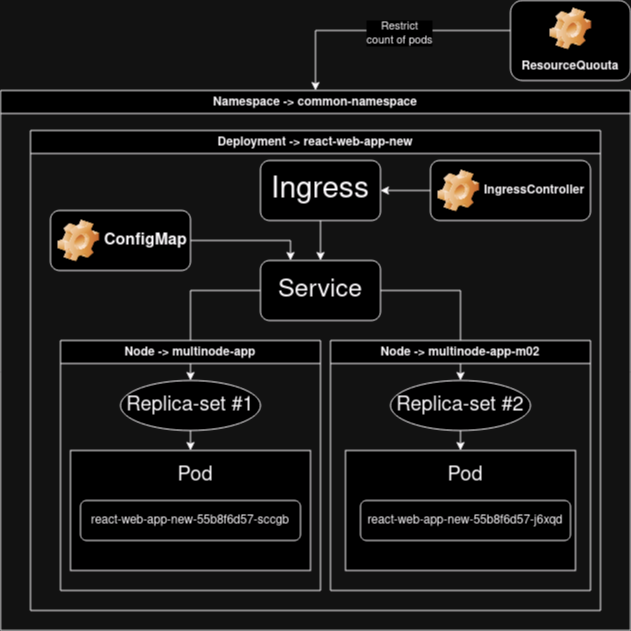

The diagram above was exported from draw.io. Its source (the exported page's mxGraphModel, read from the mxfile embedded in the PNG):
<mxGraphModel dx="880" dy="393" grid="1" gridSize="10" guides="1" tooltips="1" connect="1" arrows="1" fold="1" page="1" pageScale="1" pageWidth="1654" pageHeight="2336" math="0" shadow="0">
  <root>
    <mxCell id="0" />
    <mxCell id="1" parent="0" />
    <mxCell id="q5RNfou3FFDqcWrHa0n2-2" value="Deployment -&amp;gt; react-web-app-new" style="swimlane;whiteSpace=wrap;html=1;" vertex="1" parent="1">
      <mxGeometry x="550" y="170" width="570" height="480" as="geometry" />
    </mxCell>
    <mxCell id="q5RNfou3FFDqcWrHa0n2-3" value="Namespace -&amp;gt; common-namespace" style="swimlane;whiteSpace=wrap;html=1;" vertex="1" parent="1">
      <mxGeometry x="520" y="130" width="630" height="540" as="geometry" />
    </mxCell>
    <mxCell id="q5RNfou3FFDqcWrHa0n2-29" style="edgeStyle=orthogonalEdgeStyle;rounded=0;orthogonalLoop=1;jettySize=auto;html=1;exitX=0;exitY=0.5;exitDx=0;exitDy=0;entryX=0.5;entryY=0;entryDx=0;entryDy=0;" edge="1" parent="q5RNfou3FFDqcWrHa0n2-3" source="q5RNfou3FFDqcWrHa0n2-10" target="q5RNfou3FFDqcWrHa0n2-18">
      <mxGeometry relative="1" as="geometry" />
    </mxCell>
    <mxCell id="q5RNfou3FFDqcWrHa0n2-4" value="&lt;font style=&quot;font-size: 30px;&quot;&gt;Ingress&lt;/font&gt;" style="rounded=1;whiteSpace=wrap;html=1;" vertex="1" parent="q5RNfou3FFDqcWrHa0n2-3">
      <mxGeometry x="260" y="70" width="120" height="60" as="geometry" />
    </mxCell>
    <mxCell id="q5RNfou3FFDqcWrHa0n2-5" style="edgeStyle=orthogonalEdgeStyle;rounded=0;orthogonalLoop=1;jettySize=auto;html=1;exitX=0.5;exitY=1;exitDx=0;exitDy=0;" edge="1" parent="q5RNfou3FFDqcWrHa0n2-3" source="q5RNfou3FFDqcWrHa0n2-4">
      <mxGeometry relative="1" as="geometry">
        <mxPoint x="320" y="170" as="targetPoint" />
      </mxGeometry>
    </mxCell>
    <mxCell id="q5RNfou3FFDqcWrHa0n2-6" value="&lt;font style=&quot;font-size: 16px;&quot;&gt;ConfigMap&lt;/font&gt;" style="label;whiteSpace=wrap;html=1;image=img/clipart/Gear_128x128.png" vertex="1" parent="q5RNfou3FFDqcWrHa0n2-3">
      <mxGeometry x="50" y="120" width="140" height="60" as="geometry" />
    </mxCell>
    <mxCell id="q5RNfou3FFDqcWrHa0n2-7" style="edgeStyle=orthogonalEdgeStyle;rounded=0;orthogonalLoop=1;jettySize=auto;html=1;exitX=1;exitY=0.5;exitDx=0;exitDy=0;entryX=0.25;entryY=0;entryDx=0;entryDy=0;" edge="1" parent="q5RNfou3FFDqcWrHa0n2-3" source="q5RNfou3FFDqcWrHa0n2-6" target="q5RNfou3FFDqcWrHa0n2-10">
      <mxGeometry relative="1" as="geometry" />
    </mxCell>
    <mxCell id="q5RNfou3FFDqcWrHa0n2-30" style="edgeStyle=orthogonalEdgeStyle;rounded=0;orthogonalLoop=1;jettySize=auto;html=1;exitX=1;exitY=0.5;exitDx=0;exitDy=0;entryX=0.5;entryY=0;entryDx=0;entryDy=0;" edge="1" parent="q5RNfou3FFDqcWrHa0n2-3" source="q5RNfou3FFDqcWrHa0n2-10" target="q5RNfou3FFDqcWrHa0n2-20">
      <mxGeometry relative="1" as="geometry" />
    </mxCell>
    <mxCell id="q5RNfou3FFDqcWrHa0n2-10" value="&lt;font style=&quot;font-size: 25px;&quot;&gt;Service&lt;/font&gt;" style="rounded=1;whiteSpace=wrap;html=1;" vertex="1" parent="q5RNfou3FFDqcWrHa0n2-3">
      <mxGeometry x="260" y="170" width="120" height="60" as="geometry" />
    </mxCell>
    <mxCell id="q5RNfou3FFDqcWrHa0n2-12" value="" style="rounded=0;whiteSpace=wrap;html=1;" vertex="1" parent="q5RNfou3FFDqcWrHa0n2-3">
      <mxGeometry x="70" y="360" width="240" height="120" as="geometry" />
    </mxCell>
    <mxCell id="q5RNfou3FFDqcWrHa0n2-14" value="&lt;font style=&quot;font-size: 20px;&quot;&gt;Pod&lt;/font&gt;" style="text;html=1;strokeColor=none;fillColor=none;align=center;verticalAlign=middle;whiteSpace=wrap;rounded=0;" vertex="1" parent="q5RNfou3FFDqcWrHa0n2-3">
      <mxGeometry x="165" y="370" width="60" height="30" as="geometry" />
    </mxCell>
    <mxCell id="q5RNfou3FFDqcWrHa0n2-15" value="react-web-app-new-55b8f6d57-sccgb" style="rounded=1;whiteSpace=wrap;html=1;" vertex="1" parent="q5RNfou3FFDqcWrHa0n2-3">
      <mxGeometry x="80" y="410" width="220" height="40" as="geometry" />
    </mxCell>
    <mxCell id="q5RNfou3FFDqcWrHa0n2-17" style="edgeStyle=orthogonalEdgeStyle;rounded=0;orthogonalLoop=1;jettySize=auto;html=1;exitX=0.5;exitY=1;exitDx=0;exitDy=0;entryX=0.5;entryY=0;entryDx=0;entryDy=0;" edge="1" parent="q5RNfou3FFDqcWrHa0n2-3" source="q5RNfou3FFDqcWrHa0n2-18" target="q5RNfou3FFDqcWrHa0n2-12">
      <mxGeometry relative="1" as="geometry" />
    </mxCell>
    <mxCell id="q5RNfou3FFDqcWrHa0n2-18" value="&lt;font style=&quot;font-size: 20px;&quot;&gt;Replica-set #1&lt;/font&gt;" style="ellipse;whiteSpace=wrap;html=1;" vertex="1" parent="q5RNfou3FFDqcWrHa0n2-3">
      <mxGeometry x="120" y="290" width="140" height="50" as="geometry" />
    </mxCell>
    <mxCell id="q5RNfou3FFDqcWrHa0n2-21" style="edgeStyle=orthogonalEdgeStyle;rounded=0;orthogonalLoop=1;jettySize=auto;html=1;exitX=0;exitY=0.5;exitDx=0;exitDy=0;entryX=1;entryY=0.5;entryDx=0;entryDy=0;" edge="1" parent="q5RNfou3FFDqcWrHa0n2-3" source="q5RNfou3FFDqcWrHa0n2-22" target="q5RNfou3FFDqcWrHa0n2-4">
      <mxGeometry relative="1" as="geometry" />
    </mxCell>
    <mxCell id="q5RNfou3FFDqcWrHa0n2-22" value="IngressController" style="label;whiteSpace=wrap;html=1;image=img/clipart/Gear_128x128.png" vertex="1" parent="q5RNfou3FFDqcWrHa0n2-3">
      <mxGeometry x="430" y="70" width="160" height="60" as="geometry" />
    </mxCell>
    <mxCell id="q5RNfou3FFDqcWrHa0n2-26" value="Node -&amp;gt; multinode-app-m02" style="swimlane;whiteSpace=wrap;html=1;" vertex="1" parent="q5RNfou3FFDqcWrHa0n2-3">
      <mxGeometry x="330" y="250" width="260" height="250" as="geometry" />
    </mxCell>
    <mxCell id="q5RNfou3FFDqcWrHa0n2-11" value="" style="rounded=0;whiteSpace=wrap;html=1;" vertex="1" parent="q5RNfou3FFDqcWrHa0n2-26">
      <mxGeometry x="15" y="110" width="230" height="120" as="geometry" />
    </mxCell>
    <mxCell id="q5RNfou3FFDqcWrHa0n2-13" value="&lt;font style=&quot;font-size: 20px;&quot;&gt;Pod&lt;/font&gt;" style="text;html=1;strokeColor=none;fillColor=none;align=center;verticalAlign=middle;whiteSpace=wrap;rounded=0;" vertex="1" parent="q5RNfou3FFDqcWrHa0n2-26">
      <mxGeometry x="105" y="120" width="60" height="30" as="geometry" />
    </mxCell>
    <mxCell id="q5RNfou3FFDqcWrHa0n2-16" value="react-web-app-new-55b8f6d57-j6xqd" style="rounded=1;whiteSpace=wrap;html=1;" vertex="1" parent="q5RNfou3FFDqcWrHa0n2-26">
      <mxGeometry x="30" y="160" width="210" height="40" as="geometry" />
    </mxCell>
    <mxCell id="q5RNfou3FFDqcWrHa0n2-20" value="&lt;font style=&quot;font-size: 20px;&quot;&gt;Replica-set #2&lt;/font&gt;" style="ellipse;whiteSpace=wrap;html=1;" vertex="1" parent="q5RNfou3FFDqcWrHa0n2-26">
      <mxGeometry x="60" y="40" width="140" height="50" as="geometry" />
    </mxCell>
    <mxCell id="q5RNfou3FFDqcWrHa0n2-19" style="edgeStyle=orthogonalEdgeStyle;rounded=0;orthogonalLoop=1;jettySize=auto;html=1;exitX=0.5;exitY=1;exitDx=0;exitDy=0;entryX=0.5;entryY=0;entryDx=0;entryDy=0;" edge="1" parent="q5RNfou3FFDqcWrHa0n2-26" source="q5RNfou3FFDqcWrHa0n2-20" target="q5RNfou3FFDqcWrHa0n2-11">
      <mxGeometry relative="1" as="geometry" />
    </mxCell>
    <mxCell id="q5RNfou3FFDqcWrHa0n2-23" style="edgeStyle=orthogonalEdgeStyle;rounded=0;orthogonalLoop=1;jettySize=auto;html=1;entryX=0.5;entryY=0;entryDx=0;entryDy=0;" edge="1" parent="1" source="q5RNfou3FFDqcWrHa0n2-25" target="q5RNfou3FFDqcWrHa0n2-3">
      <mxGeometry relative="1" as="geometry">
        <Array as="points">
          <mxPoint x="835" y="70" />
        </Array>
      </mxGeometry>
    </mxCell>
    <mxCell id="q5RNfou3FFDqcWrHa0n2-24" value="&lt;div&gt;Restrict&lt;/div&gt;&lt;div&gt;count of pods&lt;/div&gt;" style="edgeLabel;html=1;align=center;verticalAlign=middle;resizable=0;points=[];" connectable="0" vertex="1" parent="q5RNfou3FFDqcWrHa0n2-23">
      <mxGeometry x="-0.1184" y="2" relative="1" as="geometry">
        <mxPoint as="offset" />
      </mxGeometry>
    </mxCell>
    <mxCell id="q5RNfou3FFDqcWrHa0n2-25" value="ResourceQuouta" style="label;whiteSpace=wrap;html=1;align=center;verticalAlign=bottom;spacingLeft=0;spacingBottom=4;imageAlign=center;imageVerticalAlign=top;image=img/clipart/Gear_128x128.png" vertex="1" parent="1">
      <mxGeometry x="1030" y="40" width="120" height="80" as="geometry" />
    </mxCell>
    <mxCell id="q5RNfou3FFDqcWrHa0n2-1" value="Node -&amp;gt; multinode-app" style="swimlane;whiteSpace=wrap;html=1;" vertex="1" parent="1">
      <mxGeometry x="580" y="380" width="260" height="250" as="geometry" />
    </mxCell>
  </root>
</mxGraphModel>